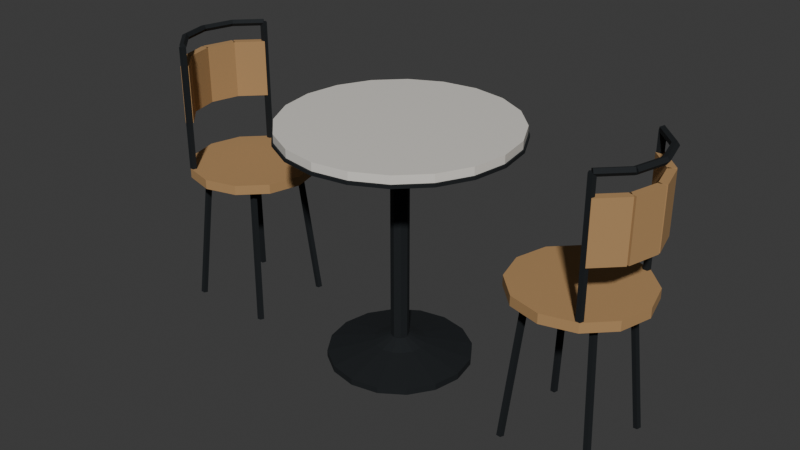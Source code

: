 # Source: cafe-table.blend  (saved by Blender 5.2.44; exported with 4.5.12 LTS)
import bpy
from mathutils import Matrix  # noqa: F401  (used for matrix-valued properties, if any)

bpy.ops.wm.read_factory_settings(use_empty=True)
scene = bpy.context.scene
scene.name = 'Scene'

# ---- collections
col_collection = bpy.data.collections.new('Collection'); scene.collection.children.link(col_collection)

# ---- materials (node trees are filled in below, after node groups)
mat_iron = bpy.data.materials.new('iron')
mat_iron.diffuse_color = (0.01681, 0.02029, 0.02315, 1.0)
mat_marble = bpy.data.materials.new('marble')
mat_marble.diffuse_color = (0.7913, 0.7605, 0.7011, 1.0)
mat_rattan = bpy.data.materials.new('rattan')
mat_rattan.diffuse_color = (0.4342, 0.2542, 0.107, 1.0)

# ---- material node trees
mat_iron.use_nodes = True; mat_iron.node_tree.nodes.clear()
_N = mat_iron.node_tree.nodes; _L = mat_iron.node_tree.links
n0 = _N.new('ShaderNodeBsdfPrincipled'); n0.name = 'Principled BSDF'; n0.location = (-200, 100)
n0.inputs[0].default_value = (0.01681, 0.02029, 0.02315, 1.0)
n0.inputs[1].default_value = 0.5
n0.inputs[2].default_value = 0.85
n0.inputs[10].default_value = 0.005
n1 = _N.new('ShaderNodeOutputMaterial'); n1.name = 'Material Output'; n1.location = (200, 100)
_L.new(n0.outputs[0], n1.inputs[0])
n1.is_active_output = True
mat_marble.use_nodes = True; mat_marble.node_tree.nodes.clear()
_N = mat_marble.node_tree.nodes; _L = mat_marble.node_tree.links
n0 = _N.new('ShaderNodeBsdfPrincipled'); n0.name = 'Principled BSDF'; n0.location = (-200, 100)
n0.inputs[0].default_value = (0.7913, 0.7605, 0.7011, 1.0)
n0.inputs[2].default_value = 0.3
n0.inputs[10].default_value = 0.005
n1 = _N.new('ShaderNodeOutputMaterial'); n1.name = 'Material Output'; n1.location = (200, 100)
_L.new(n0.outputs[0], n1.inputs[0])
n1.is_active_output = True
mat_rattan.use_nodes = True; mat_rattan.node_tree.nodes.clear()
_N = mat_rattan.node_tree.nodes; _L = mat_rattan.node_tree.links
n0 = _N.new('ShaderNodeBsdfPrincipled'); n0.name = 'Principled BSDF'; n0.location = (-200, 100)
n0.inputs[0].default_value = (0.4342, 0.2542, 0.107, 1.0)
n0.inputs[2].default_value = 0.85
n0.inputs[10].default_value = 0.005
n1 = _N.new('ShaderNodeOutputMaterial'); n1.name = 'Material Output'; n1.location = (200, 100)
_L.new(n0.outputs[0], n1.inputs[0])
n1.is_active_output = True

# ---- world
world_world = bpy.data.worlds.new('World'); scene.world = world_world
world_world.use_nodes = True; world_world.node_tree.nodes.clear()
_N = world_world.node_tree.nodes; _L = world_world.node_tree.links
n0 = _N.new('ShaderNodeOutputWorld'); n0.name = 'World Output'; n0.location = (200, 100)
n1 = _N.new('ShaderNodeBackground'); n1.name = 'Background'; n1.location = (-200, 100)
n1.inputs[0].default_value = (0.05088, 0.05088, 0.05088, 1.0)
_L.new(n1.outputs[0], n0.inputs[0])
n0.is_active_output = True
world_world.color = (0.05088, 0.05088, 0.05088)
world_world.sun_shadow_jitter_overblur = 0.0

# ---- meshes
me_base = bpy.data.meshes.new('base')
me_base.from_pydata([(0.22, 0.0, 0.0), (0.2033, 0.08419, 0.0), (0.1556, 0.1556, 0.0), (0.08419, 0.2033, 0.0), (1.347e-17, 0.22, 0.0), (-0.08419, 0.2033, 0.0), (-0.1556, 0.1556, 0.0), (-0.2033, 0.08419, 0.0), (-0.22, 2.694e-17, 0.0), (-0.2033, -0.08419, 0.0), (-0.1556, -0.1556, 0.0), (-0.08419, -0.2033, 0.0), (-4.041e-17, -0.22, 0.0), (0.08419, -0.2033, 0.0), (0.1556, -0.1556, 0.0), (0.2033, -0.08419, 0.0), (0.22, 0.0, 0.02), (0.2033, 0.08419, 0.02), (0.1556, 0.1556, 0.02), (0.08419, 0.2033, 0.02), (1.347e-17, 0.22, 0.02), (-0.08419, 0.2033, 0.02), (-0.1556, 0.1556, 0.02), (-0.2033, 0.08419, 0.02), (-0.22, 2.694e-17, 0.02), (-0.2033, -0.08419, 0.02), (-0.1556, -0.1556, 0.02), (-0.08419, -0.2033, 0.02), (-4.041e-17, -0.22, 0.02), (0.08419, -0.2033, 0.02), (0.1556, -0.1556, 0.02), (0.2033, -0.08419, 0.02), (0.08, 0.0, 0.05), (0.07391, 0.03061, 0.05), (0.05657, 0.05657, 0.05), (0.03061, 0.07391, 0.05), (4.899e-18, 0.08, 0.05), (-0.03061, 0.07391, 0.05), (-0.05657, 0.05657, 0.05), (-0.07391, 0.03061, 0.05), (-0.08, 9.797e-18, 0.05), (-0.07391, -0.03061, 0.05), (-0.05657, -0.05657, 0.05), (-0.03061, -0.07391, 0.05), (-1.47e-17, -0.08, 0.05), (0.03061, -0.07391, 0.05), (0.05657, -0.05657, 0.05), (0.07391, -0.03061, 0.05), (0.03, 0.0, 0.07), (0.02772, 0.01148, 0.07), (0.02121, 0.02121, 0.07), (0.01148, 0.02772, 0.07), (1.837e-18, 0.03, 0.07), (-0.01148, 0.02772, 0.07), (-0.02121, 0.02121, 0.07), (-0.02772, 0.01148, 0.07), (-0.03, 3.674e-18, 0.07), (-0.02772, -0.01148, 0.07), (-0.02121, -0.02121, 0.07), (-0.01148, -0.02772, 0.07), (-5.511e-18, -0.03, 0.07), (0.01148, -0.02772, 0.07), (0.02121, -0.02121, 0.07), (0.02772, -0.01148, 0.07), (0.0, 0.028, 0.06), (-0.0198, 0.0198, 0.06), (-0.028, 1.715e-18, 0.06), (-0.0198, -0.0198, 0.06), (-3.429e-18, -0.028, 0.06), (0.0198, -0.0198, 0.06), (0.028, -5.144e-18, 0.06), (0.0198, 0.0198, 0.06), (0.0, 0.028, 0.72), (-0.0198, 0.0198, 0.72), (-0.028, 1.715e-18, 0.72), (-0.0198, -0.0198, 0.72), (-3.429e-18, -0.028, 0.72), (0.0198, -0.0198, 0.72), (0.028, -5.144e-18, 0.72), (0.0198, 0.0198, 0.72), (0.35, 0.0, 0.72), (0.3329, 0.1082, 0.72), (0.2832, 0.2057, 0.72), (0.2057, 0.2832, 0.72), (0.1082, 0.3329, 0.72), (2.143e-17, 0.35, 0.72), (-0.1082, 0.3329, 0.72), (-0.2057, 0.2832, 0.72), (-0.2832, 0.2057, 0.72), (-0.3329, 0.1082, 0.72), (-0.35, 4.286e-17, 0.72), (-0.3329, -0.1082, 0.72), (-0.2832, -0.2057, 0.72), (-0.2057, -0.2832, 0.72), (-0.1082, -0.3329, 0.72), (-6.429e-17, -0.35, 0.72), (0.1082, -0.3329, 0.72), (0.2057, -0.2832, 0.72), (0.2832, -0.2057, 0.72), (0.3329, -0.1082, 0.72), (0.35, 0.0, 0.75), (0.3329, 0.1082, 0.75), (0.2832, 0.2057, 0.75), (0.2057, 0.2832, 0.75), (0.1082, 0.3329, 0.75), (2.143e-17, 0.35, 0.75), (-0.1082, 0.3329, 0.75), (-0.2057, 0.2832, 0.75), (-0.2832, 0.2057, 0.75), (-0.3329, 0.1082, 0.75), (-0.35, 4.286e-17, 0.75), (-0.3329, -0.1082, 0.75), (-0.2832, -0.2057, 0.75), (-0.2057, -0.2832, 0.75), (-0.1082, -0.3329, 0.75), (-6.429e-17, -0.35, 0.75), (0.1082, -0.3329, 0.75), (0.2057, -0.2832, 0.75), (0.2832, -0.2057, 0.75), (0.3329, -0.1082, 0.75), (0.355, 0.0, 0.715), (0.3376, 0.1097, 0.715), (0.2872, 0.2087, 0.715), (0.2087, 0.2872, 0.715), (0.1097, 0.3376, 0.715), (2.174e-17, 0.355, 0.715), (-0.1097, 0.3376, 0.715), (-0.2087, 0.2872, 0.715), (-0.2872, 0.2087, 0.715), (-0.3376, 0.1097, 0.715), (-0.355, 4.347e-17, 0.715), (-0.3376, -0.1097, 0.715), (-0.2872, -0.2087, 0.715), (-0.2087, -0.2872, 0.715), (-0.1097, -0.3376, 0.715), (-6.521e-17, -0.355, 0.715), (0.1097, -0.3376, 0.715), (0.2087, -0.2872, 0.715), (0.2872, -0.2087, 0.715), (0.3376, -0.1097, 0.715), (0.355, 0.0, 0.725), (0.3376, 0.1097, 0.725), (0.2872, 0.2087, 0.725), (0.2087, 0.2872, 0.725), (0.1097, 0.3376, 0.725), (2.174e-17, 0.355, 0.725), (-0.1097, 0.3376, 0.725), (-0.2087, 0.2872, 0.725), (-0.2872, 0.2087, 0.725), (-0.3376, 0.1097, 0.725), (-0.355, 4.347e-17, 0.725), (-0.3376, -0.1097, 0.725), (-0.2872, -0.2087, 0.725), (-0.2087, -0.2872, 0.725), (-0.1097, -0.3376, 0.725), (-6.521e-17, -0.355, 0.725), (0.1097, -0.3376, 0.725), (0.2087, -0.2872, 0.725), (0.2872, -0.2087, 0.725), (0.3376, -0.1097, 0.725), (-0.4, 0.0, 0.44), (-0.4268, 0.1, 0.44), (-0.5, 0.1732, 0.44), (-0.6, 0.2, 0.44), (-0.7, 0.1732, 0.44), (-0.7732, 0.1, 0.44), (-0.8, 2.449e-17, 0.44), (-0.7732, -0.1, 0.44), (-0.7, -0.1732, 0.44), (-0.6, -0.2, 0.44), (-0.5, -0.1732, 0.44), (-0.4268, -0.1, 0.44), (-0.4, 0.0, 0.47), (-0.4268, 0.1, 0.47), (-0.5, 0.1732, 0.47), (-0.6, 0.2, 0.47), (-0.7, 0.1732, 0.47), (-0.7732, 0.1, 0.47), (-0.8, 2.449e-17, 0.47), (-0.7732, -0.1, 0.47), (-0.7, -0.1732, 0.47), (-0.6, -0.2, 0.47), (-0.5, -0.1732, 0.47), (-0.4268, -0.1, 0.47), (-0.4656, 0.1453, 0.000881), (-0.4761, 0.1378, -0.0005603), (-0.4721, 0.1255, -0.001227), (-0.4592, 0.1254, -0.0001982), (-0.4552, 0.1377, 0.001105), (-0.501, 0.11, 0.4409), (-0.5114, 0.1025, 0.4394), (-0.5075, 0.09017, 0.4388), (-0.4946, 0.09008, 0.4398), (-0.4906, 0.1023, 0.4411), (-0.7344, 0.1453, 0.000881), (-0.7448, 0.1377, 0.001105), (-0.7408, 0.1254, -0.0001982), (-0.7279, 0.1255, -0.001227), (-0.7239, 0.1378, -0.0005603), (-0.699, 0.11, 0.4409), (-0.7094, 0.1023, 0.4411), (-0.7054, 0.09008, 0.4398), (-0.6925, 0.09017, 0.4388), (-0.6886, 0.1025, 0.4394), (-0.7344, -0.1234, -0.000881), (-0.7448, -0.1309, 0.0005603), (-0.7408, -0.1432, 0.001227), (-0.7279, -0.1433, 0.0001982), (-0.7239, -0.131, -0.001105), (-0.699, -0.08803, 0.4391), (-0.7094, -0.09554, 0.4406), (-0.7054, -0.1078, 0.4412), (-0.6925, -0.1079, 0.4402), (-0.6886, -0.09567, 0.4389), (-0.4656, -0.1234, -0.000881), (-0.4761, -0.131, -0.001105), (-0.4721, -0.1433, 0.0001982), (-0.4592, -0.1432, 0.001227), (-0.4552, -0.1309, 0.0005603), (-0.501, -0.08803, 0.4391), (-0.5114, -0.09567, 0.4389), (-0.5075, -0.1079, 0.4402), (-0.4946, -0.1078, 0.4412), (-0.4906, -0.09554, 0.4406), (-0.695, -0.1535, 0.47), (-0.7055, -0.1611, 0.47), (-0.7015, -0.1734, 0.47), (-0.6885, -0.1734, 0.47), (-0.6845, -0.1611, 0.47), (-0.695, -0.1535, 0.86), (-0.7055, -0.1611, 0.86), (-0.7015, -0.1734, 0.86), (-0.6885, -0.1734, 0.86), (-0.6845, -0.1611, 0.86), (-0.695, 0.1755, 0.47), (-0.7055, 0.1679, 0.47), (-0.7015, 0.1556, 0.47), (-0.6885, 0.1556, 0.47), (-0.6845, 0.1679, 0.47), (-0.695, 0.1755, 0.86), (-0.7055, 0.1679, 0.86), (-0.7015, 0.1556, 0.86), (-0.6885, 0.1556, 0.86), (-0.6845, 0.1679, 0.86), (-0.6872, -0.1568, 0.86), (-0.6926, -0.1621, 0.8495), (-0.7013, -0.1708, 0.8535), (-0.7013, -0.1708, 0.8665), (-0.6926, -0.1621, 0.8705), (-0.7568, -0.08722, 0.86), (-0.7621, -0.0926, 0.8495), (-0.7708, -0.1013, 0.8535), (-0.7708, -0.1013, 0.8665), (-0.7621, -0.0926, 0.8705), (-0.7539, -0.09215, 0.86), (-0.7613, -0.09412, 0.8495), (-0.7731, -0.0973, 0.8535), (-0.7731, -0.0973, 0.8665), (-0.7613, -0.09412, 0.8705), (-0.7794, 0.002847, 0.86), (-0.7867, 0.0008798, 0.8495), (-0.7986, -0.002303, 0.8535), (-0.7986, -0.002303, 0.8665), (-0.7867, 0.0008798, 0.8705), (-0.7794, -0.002847, 0.86), (-0.7867, -0.0008798, 0.8495), (-0.7986, 0.002303, 0.8535), (-0.7986, 0.002303, 0.8665), (-0.7867, -0.0008798, 0.8705), (-0.7539, 0.09215, 0.86), (-0.7613, 0.09412, 0.8495), (-0.7731, 0.0973, 0.8535), (-0.7731, 0.0973, 0.8665), (-0.7613, 0.09412, 0.8705), (-0.7568, 0.08722, 0.86), (-0.7621, 0.0926, 0.8495), (-0.7708, 0.1013, 0.8535), (-0.7708, 0.1013, 0.8665), (-0.7621, 0.0926, 0.8705), (-0.6872, 0.1568, 0.86), (-0.6926, 0.1621, 0.8495), (-0.7013, 0.1708, 0.8535), (-0.7013, 0.1708, 0.8665), (-0.6926, 0.1621, 0.8705), (-0.7035, -0.173, 0.62), (-0.773, -0.1035, 0.62), (-0.7561, -0.08651, 0.62), (-0.6865, -0.1561, 0.62), (-0.7035, -0.173, 0.8), (-0.773, -0.1035, 0.8), (-0.7561, -0.08651, 0.8), (-0.6865, -0.1561, 0.8), (-0.7761, -0.09811, 0.62), (-0.8016, -0.003106, 0.62), (-0.7784, 0.003106, 0.62), (-0.753, -0.09189, 0.62), (-0.7761, -0.09811, 0.8), (-0.8016, -0.003106, 0.8), (-0.7784, 0.003106, 0.8), (-0.753, -0.09189, 0.8), (-0.8016, 0.003106, 0.62), (-0.7761, 0.09811, 0.62), (-0.753, 0.09189, 0.62), (-0.7784, -0.003106, 0.62), (-0.8016, 0.003106, 0.8), (-0.7761, 0.09811, 0.8), (-0.753, 0.09189, 0.8), (-0.7784, -0.003106, 0.8), (-0.773, 0.1035, 0.62), (-0.7035, 0.173, 0.62), (-0.6865, 0.1561, 0.62), (-0.7561, 0.08651, 0.62), (-0.773, 0.1035, 0.8), (-0.7035, 0.173, 0.8), (-0.6865, 0.1561, 0.8), (-0.7561, 0.08651, 0.8), (0.8, 0.0, 0.44), (0.7732, 0.1, 0.44), (0.7, 0.1732, 0.44), (0.6, 0.2, 0.44), (0.5, 0.1732, 0.44), (0.4268, 0.1, 0.44), (0.4, 2.449e-17, 0.44), (0.4268, -0.1, 0.44), (0.5, -0.1732, 0.44), (0.6, -0.2, 0.44), (0.7, -0.1732, 0.44), (0.7732, -0.1, 0.44), (0.8, 0.0, 0.47), (0.7732, 0.1, 0.47), (0.7, 0.1732, 0.47), (0.6, 0.2, 0.47), (0.5, 0.1732, 0.47), (0.4268, 0.1, 0.47), (0.4, 2.449e-17, 0.47), (0.4268, -0.1, 0.47), (0.5, -0.1732, 0.47), (0.6, -0.2, 0.47), (0.7, -0.1732, 0.47), (0.7732, -0.1, 0.47), (0.7344, 0.1453, 0.000881), (0.7239, 0.1378, -0.0005603), (0.7279, 0.1255, -0.001227), (0.7408, 0.1254, -0.0001982), (0.7448, 0.1377, 0.001105), (0.699, 0.11, 0.4409), (0.6886, 0.1025, 0.4394), (0.6925, 0.09017, 0.4388), (0.7054, 0.09008, 0.4398), (0.7094, 0.1023, 0.4411), (0.4656, 0.1453, 0.000881), (0.4552, 0.1377, 0.001105), (0.4592, 0.1254, -0.0001982), (0.4721, 0.1255, -0.001227), (0.4761, 0.1378, -0.0005603), (0.501, 0.11, 0.4409), (0.4906, 0.1023, 0.4411), (0.4946, 0.09008, 0.4398), (0.5075, 0.09017, 0.4388), (0.5114, 0.1025, 0.4394), (0.4656, -0.1234, -0.000881), (0.4552, -0.1309, 0.0005603), (0.4592, -0.1432, 0.001227), (0.4721, -0.1433, 0.0001982), (0.4761, -0.131, -0.001105), (0.501, -0.08803, 0.4391), (0.4906, -0.09554, 0.4406), (0.4946, -0.1078, 0.4412), (0.5075, -0.1079, 0.4402), (0.5114, -0.09567, 0.4389), (0.7344, -0.1234, -0.000881), (0.7239, -0.131, -0.001105), (0.7279, -0.1433, 0.0001982), (0.7408, -0.1432, 0.001227), (0.7448, -0.1309, 0.0005603), (0.699, -0.08803, 0.4391), (0.6886, -0.09567, 0.4389), (0.6925, -0.1079, 0.4402), (0.7054, -0.1078, 0.4412), (0.7094, -0.09554, 0.4406), (0.695, -0.1535, 0.47), (0.6845, -0.1611, 0.47), (0.6885, -0.1734, 0.47), (0.7015, -0.1734, 0.47), (0.7055, -0.1611, 0.47), (0.695, -0.1535, 0.86), (0.6845, -0.1611, 0.86), (0.6885, -0.1734, 0.86), (0.7015, -0.1734, 0.86), (0.7055, -0.1611, 0.86), (0.695, 0.1755, 0.47), (0.6845, 0.1679, 0.47), (0.6885, 0.1556, 0.47), (0.7015, 0.1556, 0.47), (0.7055, 0.1679, 0.47), (0.695, 0.1755, 0.86), (0.6845, 0.1679, 0.86), (0.6885, 0.1556, 0.86), (0.7015, 0.1556, 0.86), (0.7055, 0.1679, 0.86), (0.7028, -0.1723, 0.86), (0.6974, -0.1669, 0.8495), (0.6887, -0.1583, 0.8535), (0.6887, -0.1583, 0.8665), (0.6974, -0.1669, 0.8705), (0.7723, -0.1028, 0.86), (0.7669, -0.0974, 0.8495), (0.7583, -0.08871, 0.8535), (0.7583, -0.08871, 0.8665), (0.7669, -0.0974, 0.8705), (0.7752, -0.09785, 0.86), (0.7678, -0.09588, 0.8495), (0.7559, -0.0927, 0.8535), (0.7559, -0.0927, 0.8665), (0.7678, -0.09588, 0.8705), (0.8006, -0.002847, 0.86), (0.7933, -0.0008798, 0.8495), (0.7814, 0.002303, 0.8535), (0.7814, 0.002303, 0.8665), (0.7933, -0.0008798, 0.8705), (0.8006, 0.002847, 0.86), (0.7933, 0.0008798, 0.8495), (0.7814, -0.002303, 0.8535), (0.7814, -0.002303, 0.8665), (0.7933, 0.0008798, 0.8705), (0.7752, 0.09785, 0.86), (0.7678, 0.09588, 0.8495), (0.7559, 0.0927, 0.8535), (0.7559, 0.0927, 0.8665), (0.7678, 0.09588, 0.8705), (0.7723, 0.1028, 0.86), (0.7669, 0.0974, 0.8495), (0.7583, 0.08871, 0.8535), (0.7583, 0.08871, 0.8665), (0.7669, 0.0974, 0.8705), (0.7028, 0.1723, 0.86), (0.6974, 0.1669, 0.8495), (0.6887, 0.1583, 0.8535), (0.6887, 0.1583, 0.8665), (0.6974, 0.1669, 0.8705), (0.6865, -0.1561, 0.62), (0.7561, -0.08651, 0.62), (0.773, -0.1035, 0.62), (0.7035, -0.173, 0.62), (0.6865, -0.1561, 0.8), (0.7561, -0.08651, 0.8), (0.773, -0.1035, 0.8), (0.7035, -0.173, 0.8), (0.753, -0.09189, 0.62), (0.7784, 0.003106, 0.62), (0.8016, -0.003106, 0.62), (0.7761, -0.09811, 0.62), (0.753, -0.09189, 0.8), (0.7784, 0.003106, 0.8), (0.8016, -0.003106, 0.8), (0.7761, -0.09811, 0.8), (0.7784, -0.003106, 0.62), (0.753, 0.09189, 0.62), (0.7761, 0.09811, 0.62), (0.8016, 0.003106, 0.62), (0.7784, -0.003106, 0.8), (0.753, 0.09189, 0.8), (0.7761, 0.09811, 0.8), (0.8016, 0.003106, 0.8), (0.7561, 0.08651, 0.62), (0.6865, 0.1561, 0.62), (0.7035, 0.173, 0.62), (0.773, 0.1035, 0.62), (0.7561, 0.08651, 0.8), (0.6865, 0.1561, 0.8), (0.7035, 0.173, 0.8), (0.773, 0.1035, 0.8)], [], [(0, 1, 17, 16), (1, 2, 18, 17), (2, 3, 19, 18), (3, 4, 20, 19), (4, 5, 21, 20), (5, 6, 22, 21), (6, 7, 23, 22), (7, 8, 24, 23), (8, 9, 25, 24), (9, 10, 26, 25), (10, 11, 27, 26), (11, 12, 28, 27), (12, 13, 29, 28), (13, 14, 30, 29), (14, 15, 31, 30), (15, 0, 16, 31), (16, 17, 33, 32), (17, 18, 34, 33), (18, 19, 35, 34), (19, 20, 36, 35), (20, 21, 37, 36), (21, 22, 38, 37), (22, 23, 39, 38), (23, 24, 40, 39), (24, 25, 41, 40), (25, 26, 42, 41), (26, 27, 43, 42), (27, 28, 44, 43), (28, 29, 45, 44), (29, 30, 46, 45), (30, 31, 47, 46), (31, 16, 32, 47), (32, 33, 49, 48), (33, 34, 50, 49), (34, 35, 51, 50), (35, 36, 52, 51), (36, 37, 53, 52), (37, 38, 54, 53), (38, 39, 55, 54), (39, 40, 56, 55), (40, 41, 57, 56), (41, 42, 58, 57), (42, 43, 59, 58), (43, 44, 60, 59), (44, 45, 61, 60), (45, 46, 62, 61), (46, 47, 63, 62), (47, 32, 48, 63), (15, 14, 13, 12, 11, 10, 9, 8, 7, 6, 5, 4, 3, 2, 1, 0), (48, 49, 50, 51, 52, 53, 54, 55, 56, 57, 58, 59, 60, 61, 62, 63), (64, 71, 70, 69, 68, 67, 66, 65), (72, 73, 74, 75, 76, 77, 78, 79), (64, 65, 73, 72), (65, 66, 74, 73), (66, 67, 75, 74), (67, 68, 76, 75), (68, 69, 77, 76), (69, 70, 78, 77), (70, 71, 79, 78), (71, 64, 72, 79), (80, 81, 101, 100), (81, 82, 102, 101), (82, 83, 103, 102), (83, 84, 104, 103), (84, 85, 105, 104), (85, 86, 106, 105), (86, 87, 107, 106), (87, 88, 108, 107), (88, 89, 109, 108), (89, 90, 110, 109), (90, 91, 111, 110), (91, 92, 112, 111), (92, 93, 113, 112), (93, 94, 114, 113), (94, 95, 115, 114), (95, 96, 116, 115), (96, 97, 117, 116), (97, 98, 118, 117), (98, 99, 119, 118), (99, 80, 100, 119), (99, 98, 97, 96, 95, 94, 93, 92, 91, 90, 89, 88, 87, 86, 85, 84, 83, 82, 81, 80), (100, 101, 102, 103, 104, 105, 106, 107, 108, 109, 110, 111, 112, 113, 114, 115, 116, 117, 118, 119), (120, 121, 141, 140), (121, 122, 142, 141), (122, 123, 143, 142), (123, 124, 144, 143), (124, 125, 145, 144), (125, 126, 146, 145), (126, 127, 147, 146), (127, 128, 148, 147), (128, 129, 149, 148), (129, 130, 150, 149), (130, 131, 151, 150), (131, 132, 152, 151), (132, 133, 153, 152), (133, 134, 154, 153), (134, 135, 155, 154), (135, 136, 156, 155), (136, 137, 157, 156), (137, 138, 158, 157), (138, 139, 159, 158), (139, 120, 140, 159), (139, 138, 137, 136, 135, 134, 133, 132, 131, 130, 129, 128, 127, 126, 125, 124, 123, 122, 121, 120), (140, 141, 142, 143, 144, 145, 146, 147, 148, 149, 150, 151, 152, 153, 154, 155, 156, 157, 158, 159), (160, 161, 173, 172), (161, 162, 174, 173), (162, 163, 175, 174), (163, 164, 176, 175), (164, 165, 177, 176), (165, 166, 178, 177), (166, 167, 179, 178), (167, 168, 180, 179), (168, 169, 181, 180), (169, 170, 182, 181), (170, 171, 183, 182), (171, 160, 172, 183), (171, 170, 169, 168, 167, 166, 165, 164, 163, 162, 161, 160), (172, 173, 174, 175, 176, 177, 178, 179, 180, 181, 182, 183), (184, 188, 187, 186, 185), (189, 190, 191, 192, 193), (184, 185, 190, 189), (185, 186, 191, 190), (186, 187, 192, 191), (187, 188, 193, 192), (188, 184, 189, 193), (194, 198, 197, 196, 195), (199, 200, 201, 202, 203), (194, 195, 200, 199), (195, 196, 201, 200), (196, 197, 202, 201), (197, 198, 203, 202), (198, 194, 199, 203), (204, 208, 207, 206, 205), (209, 210, 211, 212, 213), (204, 205, 210, 209), (205, 206, 211, 210), (206, 207, 212, 211), (207, 208, 213, 212), (208, 204, 209, 213), (214, 218, 217, 216, 215), (219, 220, 221, 222, 223), (214, 215, 220, 219), (215, 216, 221, 220), (216, 217, 222, 221), (217, 218, 223, 222), (218, 214, 219, 223), (224, 228, 227, 226, 225), (229, 230, 231, 232, 233), (224, 225, 230, 229), (225, 226, 231, 230), (226, 227, 232, 231), (227, 228, 233, 232), (228, 224, 229, 233), (234, 238, 237, 236, 235), (239, 240, 241, 242, 243), (234, 235, 240, 239), (235, 236, 241, 240), (236, 237, 242, 241), (237, 238, 243, 242), (238, 234, 239, 243), (244, 248, 247, 246, 245), (249, 250, 251, 252, 253), (244, 245, 250, 249), (245, 246, 251, 250), (246, 247, 252, 251), (247, 248, 253, 252), (248, 244, 249, 253), (254, 258, 257, 256, 255), (259, 260, 261, 262, 263), (254, 255, 260, 259), (255, 256, 261, 260), (256, 257, 262, 261), (257, 258, 263, 262), (258, 254, 259, 263), (264, 268, 267, 266, 265), (269, 270, 271, 272, 273), (264, 265, 270, 269), (265, 266, 271, 270), (266, 267, 272, 271), (267, 268, 273, 272), (268, 264, 269, 273), (274, 278, 277, 276, 275), (279, 280, 281, 282, 283), (274, 275, 280, 279), (275, 276, 281, 280), (276, 277, 282, 281), (277, 278, 283, 282), (278, 274, 279, 283), (284, 285, 286, 287), (288, 291, 290, 289), (284, 288, 289, 285), (285, 289, 290, 286), (286, 290, 291, 287), (287, 291, 288, 284), (292, 293, 294, 295), (296, 299, 298, 297), (292, 296, 297, 293), (293, 297, 298, 294), (294, 298, 299, 295), (295, 299, 296, 292), (300, 301, 302, 303), (304, 307, 306, 305), (300, 304, 305, 301), (301, 305, 306, 302), (302, 306, 307, 303), (303, 307, 304, 300), (308, 309, 310, 311), (312, 315, 314, 313), (308, 312, 313, 309), (309, 313, 314, 310), (310, 314, 315, 311), (311, 315, 312, 308), (316, 317, 329, 328), (317, 318, 330, 329), (318, 319, 331, 330), (319, 320, 332, 331), (320, 321, 333, 332), (321, 322, 334, 333), (322, 323, 335, 334), (323, 324, 336, 335), (324, 325, 337, 336), (325, 326, 338, 337), (326, 327, 339, 338), (327, 316, 328, 339), (327, 326, 325, 324, 323, 322, 321, 320, 319, 318, 317, 316), (328, 329, 330, 331, 332, 333, 334, 335, 336, 337, 338, 339), (340, 344, 343, 342, 341), (345, 346, 347, 348, 349), (340, 341, 346, 345), (341, 342, 347, 346), (342, 343, 348, 347), (343, 344, 349, 348), (344, 340, 345, 349), (350, 354, 353, 352, 351), (355, 356, 357, 358, 359), (350, 351, 356, 355), (351, 352, 357, 356), (352, 353, 358, 357), (353, 354, 359, 358), (354, 350, 355, 359), (360, 364, 363, 362, 361), (365, 366, 367, 368, 369), (360, 361, 366, 365), (361, 362, 367, 366), (362, 363, 368, 367), (363, 364, 369, 368), (364, 360, 365, 369), (370, 374, 373, 372, 371), (375, 376, 377, 378, 379), (370, 371, 376, 375), (371, 372, 377, 376), (372, 373, 378, 377), (373, 374, 379, 378), (374, 370, 375, 379), (380, 384, 383, 382, 381), (385, 386, 387, 388, 389), (380, 381, 386, 385), (381, 382, 387, 386), (382, 383, 388, 387), (383, 384, 389, 388), (384, 380, 385, 389), (390, 394, 393, 392, 391), (395, 396, 397, 398, 399), (390, 391, 396, 395), (391, 392, 397, 396), (392, 393, 398, 397), (393, 394, 399, 398), (394, 390, 395, 399), (400, 404, 403, 402, 401), (405, 406, 407, 408, 409), (400, 401, 406, 405), (401, 402, 407, 406), (402, 403, 408, 407), (403, 404, 409, 408), (404, 400, 405, 409), (410, 414, 413, 412, 411), (415, 416, 417, 418, 419), (410, 411, 416, 415), (411, 412, 417, 416), (412, 413, 418, 417), (413, 414, 419, 418), (414, 410, 415, 419), (420, 424, 423, 422, 421), (425, 426, 427, 428, 429), (420, 421, 426, 425), (421, 422, 427, 426), (422, 423, 428, 427), (423, 424, 429, 428), (424, 420, 425, 429), (430, 434, 433, 432, 431), (435, 436, 437, 438, 439), (430, 431, 436, 435), (431, 432, 437, 436), (432, 433, 438, 437), (433, 434, 439, 438), (434, 430, 435, 439), (440, 441, 442, 443), (444, 447, 446, 445), (440, 444, 445, 441), (441, 445, 446, 442), (442, 446, 447, 443), (443, 447, 444, 440), (448, 449, 450, 451), (452, 455, 454, 453), (448, 452, 453, 449), (449, 453, 454, 450), (450, 454, 455, 451), (451, 455, 452, 448), (456, 457, 458, 459), (460, 463, 462, 461), (456, 460, 461, 457), (457, 461, 462, 458), (458, 462, 463, 459), (459, 463, 460, 456), (464, 465, 466, 467), (468, 471, 470, 469), (464, 468, 469, 465), (465, 469, 470, 466), (466, 470, 471, 467), (467, 471, 468, 464)])
me_base.polygons.foreach_set('material_index', [0, 0, 0, 0, 0, 0, 0, 0, 0, 0, 0, 0, 0, 0, 0, 0, 0, 0, 0, 0, 0, 0, 0, 0, 0, 0, 0, 0, 0, 0, 0, 0, 0, 0, 0, 0, 0, 0, 0, 0, 0, 0, 0, 0, 0, 0, 0, 0, 0, 0, 0, 0, 0, 0, 0, 0, 0, 0, 0, 0, 1, 1, 1, 1, 1, 1, 1, 1, 1, 1, 1, 1, 1, 1, 1, 1, 1, 1, 1, 1, 1, 1, 0, 0, 0, 0, 0, 0, 0, 0, 0, 0, 0, 0, 0, 0, 0, 0, 0, 0, 0, 0, 0, 0, 2, 2, 2, 2, 2, 2, 2, 2, 2, 2, 2, 2, 2, 2, 0, 0, 0, 0, 0, 0, 0, 0, 0, 0, 0, 0, 0, 0, 0, 0, 0, 0, 0, 0, 0, 0, 0, 0, 0, 0, 0, 0, 0, 0, 0, 0, 0, 0, 0, 0, 0, 0, 0, 0, 0, 0, 0, 0, 0, 0, 0, 0, 0, 0, 0, 0, 0, 0, 0, 0, 0, 0, 0, 0, 0, 0, 0, 0, 0, 0, 0, 0, 0, 0, 2, 2, 2, 2, 2, 2, 2, 2, 2, 2, 2, 2, 2, 2, 2, 2, 2, 2, 2, 2, 2, 2, 2, 2, 2, 2, 2, 2, 2, 2, 2, 2, 2, 2, 2, 2, 2, 2, 0, 0, 0, 0, 0, 0, 0, 0, 0, 0, 0, 0, 0, 0, 0, 0, 0, 0, 0, 0, 0, 0, 0, 0, 0, 0, 0, 0, 0, 0, 0, 0, 0, 0, 0, 0, 0, 0, 0, 0, 0, 0, 0, 0, 0, 0, 0, 0, 0, 0, 0, 0, 0, 0, 0, 0, 0, 0, 0, 0, 0, 0, 0, 0, 0, 0, 0, 0, 0, 0, 2, 2, 2, 2, 2, 2, 2, 2, 2, 2, 2, 2, 2, 2, 2, 2, 2, 2, 2, 2, 2, 2, 2, 2])
me_base.materials.append(mat_iron)
me_base.materials.append(mat_marble)
me_base.materials.append(mat_rattan)
me_base.update()

# ---- objects
ob_cafe_table = bpy.data.objects.new('cafe-table', me_base)

# ---- transforms, parenting, visibility, modifiers, constraints
ob_cafe_table.location = (0.0, 0.0, 0.0)

# ---- collection membership
col_collection.objects.link(ob_cafe_table)

# ---- scene / render settings (as saved in the file)
scene.frame_start = 1; scene.frame_end = 250; scene.frame_set(1)
scene.render.engine = 'BLENDER_EEVEE_NEXT'
scene.render.bake_bias = 0.0
scene.render.bake_samples = 0
scene.render.compositor_device = 'GPU'
scene.eevee.use_volume_custom_range = False
scene.eevee.fast_gi_thickness_near = 0.1
scene.eevee.fast_gi_thickness_far = 0.0
scene.eevee.ray_tracing_options.screen_trace_thickness = 0.1
bpy.context.view_layer.update()

# ---- added for rendering (the .blend has no active camera and no usable light): camera, sun
cam_auto = bpy.data.cameras.new('AutoCamera')
cam_auto.lens = 50.0
cam_auto.sensor_width = 36.0
cam_auto.clip_end = 1000.0
ob_auto_camera = bpy.data.objects.new('AutoCamera', cam_auto)
scene.collection.objects.link(ob_auto_camera)
ob_auto_camera.location = (1.81168, -2.17401, 1.88396)
ob_auto_camera.rotation_euler = (1.09748, -7.21219e-08, 0.694738)
scene.camera = ob_auto_camera
light_auto_sun = bpy.data.lights.new('AutoSun', 'SUN')
light_auto_sun.energy = 3.0
light_auto_sun.angle = 0.0523599
ob_auto_sun = bpy.data.objects.new('AutoSun', light_auto_sun)
scene.collection.objects.link(ob_auto_sun)
ob_auto_sun.rotation_euler = (0.872665, 0.174533, 0.523599)
bpy.context.view_layer.update()
